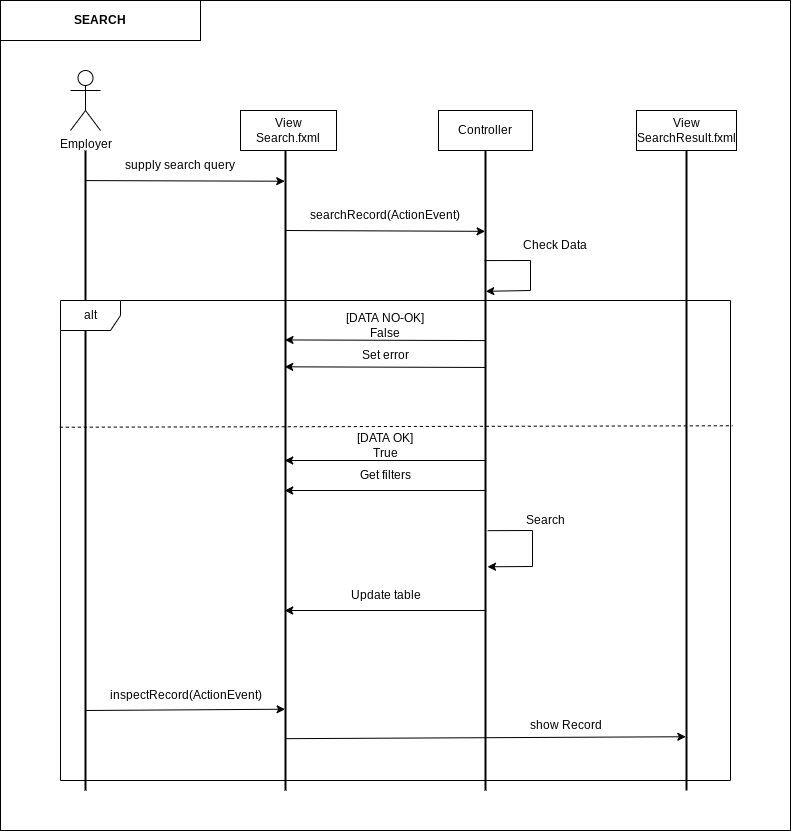

The diagram above was exported from draw.io. Its source (the exported page's mxGraphModel, read from the mxfile embedded in the PNG):
<mxGraphModel dx="2249" dy="773" grid="1" gridSize="10" guides="1" tooltips="1" connect="1" arrows="1" fold="1" page="1" pageScale="1" pageWidth="827" pageHeight="1169" math="0" shadow="0">
  <root>
    <mxCell id="0" />
    <mxCell id="1" parent="0" />
    <mxCell id="ekUBC7yQ8QdoTn-DQ4uh-1" value="" style="rounded=0;whiteSpace=wrap;html=1;" vertex="1" parent="1">
      <mxGeometry x="-20" y="50" width="790" height="830" as="geometry" />
    </mxCell>
    <mxCell id="c-fsFbcyi1aVydg7SDeR-46" value="" style="line;strokeWidth=2;direction=south;html=1;" parent="1" vertex="1">
      <mxGeometry x="60" y="200" width="10" height="640" as="geometry" />
    </mxCell>
    <mxCell id="c-fsFbcyi1aVydg7SDeR-47" value="" style="line;strokeWidth=2;direction=south;html=1;" parent="1" vertex="1">
      <mxGeometry x="260" y="200" width="10" height="640" as="geometry" />
    </mxCell>
    <mxCell id="c-fsFbcyi1aVydg7SDeR-48" value="View&lt;br&gt;Search.fxml" style="rounded=0;whiteSpace=wrap;html=1;" parent="1" vertex="1">
      <mxGeometry x="220" y="160" width="96" height="40" as="geometry" />
    </mxCell>
    <mxCell id="c-fsFbcyi1aVydg7SDeR-49" value="" style="line;strokeWidth=2;direction=south;html=1;" parent="1" vertex="1">
      <mxGeometry x="460" y="200" width="10" height="640" as="geometry" />
    </mxCell>
    <mxCell id="c-fsFbcyi1aVydg7SDeR-50" value="Controller" style="rounded=0;whiteSpace=wrap;html=1;" parent="1" vertex="1">
      <mxGeometry x="418" y="160" width="94" height="40" as="geometry" />
    </mxCell>
    <mxCell id="c-fsFbcyi1aVydg7SDeR-51" value="Employer" style="shape=umlActor;verticalLabelPosition=bottom;verticalAlign=top;html=1;outlineConnect=0;" parent="1" vertex="1">
      <mxGeometry x="50" y="120" width="30" height="60" as="geometry" />
    </mxCell>
    <mxCell id="c-fsFbcyi1aVydg7SDeR-52" value="" style="endArrow=classic;html=1;rounded=0;exitX=0.047;exitY=0.497;exitDx=0;exitDy=0;exitPerimeter=0;entryX=0.048;entryY=0.577;entryDx=0;entryDy=0;entryPerimeter=0;" parent="1" source="c-fsFbcyi1aVydg7SDeR-46" target="c-fsFbcyi1aVydg7SDeR-47" edge="1">
      <mxGeometry width="50" height="50" relative="1" as="geometry">
        <mxPoint x="330" y="400" as="sourcePoint" />
        <mxPoint x="380" y="350" as="targetPoint" />
        <Array as="points" />
      </mxGeometry>
    </mxCell>
    <mxCell id="c-fsFbcyi1aVydg7SDeR-53" value="supply search query" style="text;html=1;strokeColor=none;fillColor=none;align=center;verticalAlign=middle;whiteSpace=wrap;rounded=0;" parent="1" vertex="1">
      <mxGeometry x="100" y="200" width="120" height="30" as="geometry" />
    </mxCell>
    <mxCell id="c-fsFbcyi1aVydg7SDeR-56" value="View&lt;br&gt;SearchResult.fxml" style="rounded=0;whiteSpace=wrap;html=1;" parent="1" vertex="1">
      <mxGeometry x="616" y="160" width="100" height="40" as="geometry" />
    </mxCell>
    <mxCell id="c-fsFbcyi1aVydg7SDeR-57" value="" style="line;strokeWidth=2;direction=south;html=1;" parent="1" vertex="1">
      <mxGeometry x="661" y="200" width="10" height="640" as="geometry" />
    </mxCell>
    <mxCell id="c-fsFbcyi1aVydg7SDeR-63" value="" style="endArrow=classic;html=1;rounded=0;startArrow=none;exitX=0.339;exitY=0.46;exitDx=0;exitDy=0;exitPerimeter=0;entryX=0.338;entryY=0.58;entryDx=0;entryDy=0;entryPerimeter=0;" parent="1" source="c-fsFbcyi1aVydg7SDeR-49" target="c-fsFbcyi1aVydg7SDeR-47" edge="1">
      <mxGeometry width="50" height="50" relative="1" as="geometry">
        <mxPoint x="460" y="482" as="sourcePoint" />
        <mxPoint x="270" y="440" as="targetPoint" />
        <Array as="points" />
      </mxGeometry>
    </mxCell>
    <mxCell id="c-fsFbcyi1aVydg7SDeR-64" value="[DATA NO-OK]&lt;br&gt;False" style="text;html=1;strokeColor=none;fillColor=none;align=center;verticalAlign=middle;whiteSpace=wrap;rounded=0;shadow=0;" parent="1" vertex="1">
      <mxGeometry x="270" y="360" width="190" height="30" as="geometry" />
    </mxCell>
    <mxCell id="c-fsFbcyi1aVydg7SDeR-68" value="Set error" style="text;html=1;strokeColor=none;fillColor=none;align=center;verticalAlign=middle;whiteSpace=wrap;rounded=0;shadow=0;" parent="1" vertex="1">
      <mxGeometry x="334.5" y="390" width="60" height="30" as="geometry" />
    </mxCell>
    <mxCell id="c-fsFbcyi1aVydg7SDeR-73" value="" style="endArrow=classic;html=1;rounded=0;exitX=0.172;exitY=0.588;exitDx=0;exitDy=0;exitPerimeter=0;entryX=0.22;entryY=0.473;entryDx=0;entryDy=0;entryPerimeter=0;" parent="1" source="c-fsFbcyi1aVydg7SDeR-49" target="c-fsFbcyi1aVydg7SDeR-49" edge="1">
      <mxGeometry width="50" height="50" relative="1" as="geometry">
        <mxPoint x="468" y="320" as="sourcePoint" />
        <mxPoint x="468" y="360" as="targetPoint" />
        <Array as="points">
          <mxPoint x="510" y="310" />
          <mxPoint x="510" y="340" />
        </Array>
      </mxGeometry>
    </mxCell>
    <mxCell id="c-fsFbcyi1aVydg7SDeR-74" value="Check Data" style="text;html=1;strokeColor=none;fillColor=none;align=center;verticalAlign=middle;whiteSpace=wrap;rounded=0;" parent="1" vertex="1">
      <mxGeometry x="500" y="280" width="70" height="30" as="geometry" />
    </mxCell>
    <mxCell id="c-fsFbcyi1aVydg7SDeR-75" value="" style="endArrow=classic;html=1;rounded=0;exitX=0.297;exitY=0.505;exitDx=0;exitDy=0;exitPerimeter=0;entryX=0.296;entryY=0.552;entryDx=0;entryDy=0;entryPerimeter=0;" parent="1" source="c-fsFbcyi1aVydg7SDeR-49" target="c-fsFbcyi1aVydg7SDeR-47" edge="1">
      <mxGeometry width="50" height="50" relative="1" as="geometry">
        <mxPoint x="460" y="504" as="sourcePoint" />
        <mxPoint x="270" y="480" as="targetPoint" />
      </mxGeometry>
    </mxCell>
    <mxCell id="Pw9QckwKrxyXVn4u_PEy-1" value="" style="endArrow=classic;html=1;rounded=0;exitX=0.047;exitY=0.497;exitDx=0;exitDy=0;exitPerimeter=0;entryX=0.048;entryY=0.577;entryDx=0;entryDy=0;entryPerimeter=0;" parent="1" edge="1">
      <mxGeometry width="50" height="50" relative="1" as="geometry">
        <mxPoint x="265.4" y="280" as="sourcePoint" />
        <mxPoint x="464.6" y="280.8399999999999" as="targetPoint" />
        <Array as="points" />
      </mxGeometry>
    </mxCell>
    <mxCell id="Pw9QckwKrxyXVn4u_PEy-2" value="searchRecord(ActionEvent)" style="text;html=1;strokeColor=none;fillColor=none;align=center;verticalAlign=middle;whiteSpace=wrap;rounded=0;" parent="1" vertex="1">
      <mxGeometry x="285" y="250" width="160" height="30" as="geometry" />
    </mxCell>
    <mxCell id="Pw9QckwKrxyXVn4u_PEy-5" value="&lt;div&gt;[DATA OK]&lt;/div&gt;&lt;div&gt;True&lt;br&gt;&lt;/div&gt;" style="text;html=1;strokeColor=none;fillColor=none;align=center;verticalAlign=middle;whiteSpace=wrap;rounded=0;shadow=0;" parent="1" vertex="1">
      <mxGeometry x="270" y="480" width="190" height="30" as="geometry" />
    </mxCell>
    <mxCell id="Pw9QckwKrxyXVn4u_PEy-9" value="" style="endArrow=classic;html=1;rounded=0;exitX=0.275;exitY=0.333;exitDx=0;exitDy=0;exitPerimeter=0;entryX=0.275;entryY=0.488;entryDx=0;entryDy=0;entryPerimeter=0;" parent="1" edge="1">
      <mxGeometry width="50" height="50" relative="1" as="geometry">
        <mxPoint x="465.77999999999986" y="510" as="sourcePoint" />
        <mxPoint x="264.2299999999999" y="510" as="targetPoint" />
      </mxGeometry>
    </mxCell>
    <mxCell id="Pw9QckwKrxyXVn4u_PEy-10" value="" style="endArrow=classic;html=1;rounded=0;exitX=0.275;exitY=0.333;exitDx=0;exitDy=0;exitPerimeter=0;entryX=0.275;entryY=0.488;entryDx=0;entryDy=0;entryPerimeter=0;" parent="1" edge="1">
      <mxGeometry width="50" height="50" relative="1" as="geometry">
        <mxPoint x="465.77999999999986" y="540" as="sourcePoint" />
        <mxPoint x="264.2299999999999" y="540" as="targetPoint" />
      </mxGeometry>
    </mxCell>
    <mxCell id="Pw9QckwKrxyXVn4u_PEy-11" value="Get filters" style="text;html=1;strokeColor=none;fillColor=none;align=center;verticalAlign=middle;whiteSpace=wrap;rounded=0;shadow=0;" parent="1" vertex="1">
      <mxGeometry x="335" y="510" width="60" height="30" as="geometry" />
    </mxCell>
    <mxCell id="Pw9QckwKrxyXVn4u_PEy-16" value="" style="endArrow=classic;html=1;rounded=0;exitX=0.124;exitY=0.479;exitDx=0;exitDy=0;exitPerimeter=0;entryX=0.167;entryY=0.5;entryDx=0;entryDy=0;entryPerimeter=0;" parent="1" edge="1">
      <mxGeometry width="50" height="50" relative="1" as="geometry">
        <mxPoint x="467.2099999999998" y="580.16" as="sourcePoint" />
        <mxPoint x="467" y="616.28" as="targetPoint" />
        <Array as="points">
          <mxPoint x="512" y="580" />
          <mxPoint x="512" y="616" />
        </Array>
      </mxGeometry>
    </mxCell>
    <mxCell id="Pw9QckwKrxyXVn4u_PEy-17" value="Search" style="text;html=1;strokeColor=none;fillColor=none;align=center;verticalAlign=middle;whiteSpace=wrap;rounded=0;" parent="1" vertex="1">
      <mxGeometry x="490" y="555" width="70" height="30" as="geometry" />
    </mxCell>
    <mxCell id="Pw9QckwKrxyXVn4u_PEy-18" value="" style="endArrow=classic;html=1;rounded=0;exitX=0.275;exitY=0.333;exitDx=0;exitDy=0;exitPerimeter=0;entryX=0.275;entryY=0.488;entryDx=0;entryDy=0;entryPerimeter=0;" parent="1" edge="1">
      <mxGeometry width="50" height="50" relative="1" as="geometry">
        <mxPoint x="465.77999999999986" y="660" as="sourcePoint" />
        <mxPoint x="264.2299999999999" y="660" as="targetPoint" />
      </mxGeometry>
    </mxCell>
    <mxCell id="Pw9QckwKrxyXVn4u_PEy-19" value="Update table" style="text;html=1;strokeColor=none;fillColor=none;align=center;verticalAlign=middle;whiteSpace=wrap;rounded=0;shadow=0;" parent="1" vertex="1">
      <mxGeometry x="322.5" y="630" width="85" height="30" as="geometry" />
    </mxCell>
    <mxCell id="Pw9QckwKrxyXVn4u_PEy-20" value="" style="endArrow=classic;html=1;rounded=0;exitX=0.875;exitY=0.533;exitDx=0;exitDy=0;exitPerimeter=0;entryX=0.873;entryY=0.54;entryDx=0;entryDy=0;entryPerimeter=0;" parent="1" source="c-fsFbcyi1aVydg7SDeR-46" target="c-fsFbcyi1aVydg7SDeR-47" edge="1">
      <mxGeometry width="50" height="50" relative="1" as="geometry">
        <mxPoint x="130" y="690" as="sourcePoint" />
        <mxPoint x="260" y="760" as="targetPoint" />
      </mxGeometry>
    </mxCell>
    <mxCell id="Pw9QckwKrxyXVn4u_PEy-21" value="inspectRecord(ActionEvent)" style="text;html=1;strokeColor=none;fillColor=none;align=center;verticalAlign=middle;whiteSpace=wrap;rounded=0;shadow=0;" parent="1" vertex="1">
      <mxGeometry x="70" y="730" width="191" height="30" as="geometry" />
    </mxCell>
    <mxCell id="Pw9QckwKrxyXVn4u_PEy-24" value="" style="endArrow=none;dashed=1;html=1;rounded=0;exitX=-0.001;exitY=0.264;exitDx=0;exitDy=0;exitPerimeter=0;entryX=1.003;entryY=0.261;entryDx=0;entryDy=0;entryPerimeter=0;" parent="1" source="c-fsFbcyi1aVydg7SDeR-70" target="c-fsFbcyi1aVydg7SDeR-70" edge="1">
      <mxGeometry width="50" height="50" relative="1" as="geometry">
        <mxPoint x="320" y="570" as="sourcePoint" />
        <mxPoint x="370" y="520" as="targetPoint" />
      </mxGeometry>
    </mxCell>
    <mxCell id="Pw9QckwKrxyXVn4u_PEy-25" value="" style="endArrow=classic;html=1;rounded=0;exitX=0.919;exitY=0.5;exitDx=0;exitDy=0;exitPerimeter=0;entryX=0.916;entryY=0.567;entryDx=0;entryDy=0;entryPerimeter=0;" parent="1" source="c-fsFbcyi1aVydg7SDeR-47" target="c-fsFbcyi1aVydg7SDeR-57" edge="1">
      <mxGeometry width="50" height="50" relative="1" as="geometry">
        <mxPoint x="320" y="800" as="sourcePoint" />
        <mxPoint x="370" y="750" as="targetPoint" />
      </mxGeometry>
    </mxCell>
    <mxCell id="Pw9QckwKrxyXVn4u_PEy-26" value="show Record" style="text;html=1;strokeColor=none;fillColor=none;align=center;verticalAlign=middle;whiteSpace=wrap;rounded=0;shadow=0;" parent="1" vertex="1">
      <mxGeometry x="450" y="760" width="191" height="30" as="geometry" />
    </mxCell>
    <mxCell id="c-fsFbcyi1aVydg7SDeR-70" value="alt" style="shape=umlFrame;whiteSpace=wrap;html=1;shadow=0;" parent="1" vertex="1">
      <mxGeometry x="40" y="350" width="670" height="480" as="geometry" />
    </mxCell>
    <mxCell id="ekUBC7yQ8QdoTn-DQ4uh-2" value="&lt;b&gt;SEARCH&lt;/b&gt;" style="rounded=0;whiteSpace=wrap;html=1;" vertex="1" parent="1">
      <mxGeometry x="-20" y="50" width="200" height="40" as="geometry" />
    </mxCell>
  </root>
</mxGraphModel>